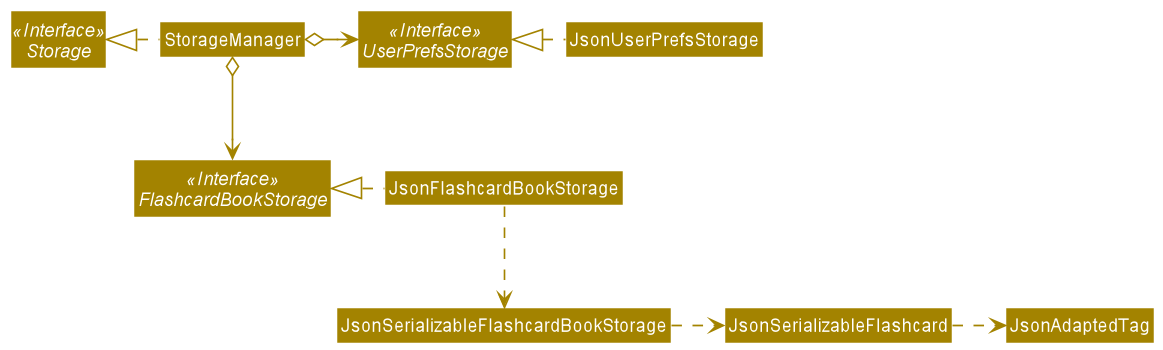

The diagram above was rendered by PlantUML. Its source (embedded in the PNG):
@startuml
!include style.puml
skinparam arrowThickness 1.1
skinparam arrowColor STORAGE_COLOR
skinparam classBackgroundColor STORAGE_COLOR

Interface Storage <<Interface>>
Interface UserPrefsStorage <<Interface>>
Interface FlashcardBookStorage <<Interface>>

Class StorageManager
Class JsonUserPrefsStorage
Class JsonFlashcardBookStorage

StorageManager .left.|> Storage
StorageManager o-right-> UserPrefsStorage
StorageManager o--> FlashcardBookStorage

JsonUserPrefsStorage .left.|> UserPrefsStorage
JsonFlashcardBookStorage .left.|> FlashcardBookStorage
JsonFlashcardBookStorage .down.> JsonSerializableFlashcardBookStorage
JsonSerializableFlashcardBookStorage .right.> JsonSerializableFlashcard
JsonSerializableFlashcard .right.> JsonAdaptedTag
@enduml